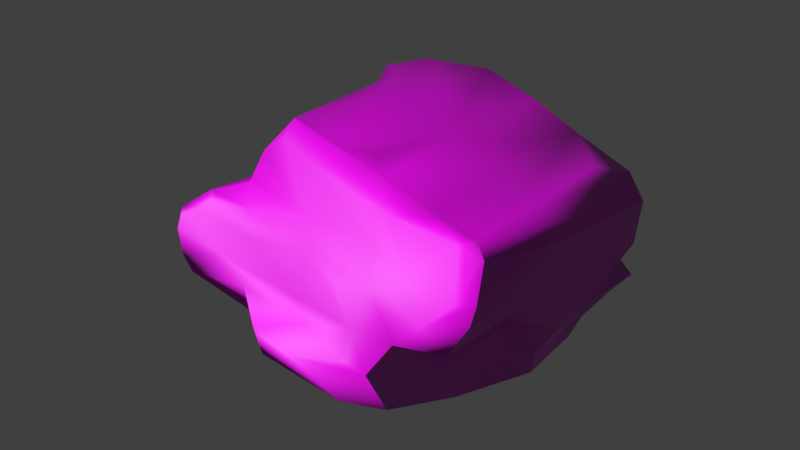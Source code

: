 # Source: Rock_3.blend  (saved by Blender 2.79.4; exported with 4.5.12 LTS)
import bpy
from mathutils import Matrix  # noqa: F401  (used for matrix-valued properties, if any)

bpy.ops.wm.read_factory_settings(use_empty=True)
scene = bpy.context.scene
scene.name = 'Scene'

# ---- collections
col_collection_1 = bpy.data.collections.new('Collection 1'); scene.collection.children.link(col_collection_1)

# ---- images (referenced by path relative to the original .blend; pixels are not part of the script)
import os
ASSET_DIR = os.environ.get("B2B_ASSET_DIR", "")  # directory of the original .blend (textures are referenced by path, not embedded)
HERE = os.path.dirname(os.path.abspath(__file__))  # packed textures are extracted next to this script under _unpacked/

def load_image(name, relpath, width, height, colorspace="sRGB"):
    """Load a texture the original file referenced (path relative to the .blend, or extracted next to this script)."""
    p = next((c for c in (os.path.join(HERE, relpath), os.path.join(ASSET_DIR, relpath)) if relpath and os.path.exists(c)), "")
    if p:
        img = bpy.data.images.load(p, check_existing=True)
        img.name = name
    else:  # same state as the original file: an image datablock whose file is absent (Cycles renders it pink)
        img = bpy.data.images.new(name, width, height)
        img.source = "FILE"
        img.filepath = "//" + (relpath or name)
    img.colorspace_settings.name = colorspace
    return img
img_rock_3_base_color_jpg = load_image('Rock_3_Base_Color.jpg', 'Rock_3_Tex/Rock_3_Base_Color.jpg', 1024, 1024, 'sRGB')
img_rock_3_normal_jpg = load_image('Rock_3_Normal.jpg', 'Rock_3_Tex/Rock_3_Normal.jpg', 1024, 1024, 'Non-Color')

# ---- materials (node trees are filled in below, after node groups)
mat_rock_3 = bpy.data.materials.new('Rock_3')
mat_rock_3.alpha_threshold = 0.0
mat_rock_3.roughness = 0.5

# ---- material node trees
mat_rock_3.use_nodes = True; mat_rock_3.node_tree.nodes.clear()
_N = mat_rock_3.node_tree.nodes; _L = mat_rock_3.node_tree.links
n0 = _N.new('ShaderNodeOutputMaterial'); n0.name = 'Material Output'; n0.location = (384, 317)
n1 = _N.new('ShaderNodeBsdfPrincipled'); n1.name = 'Principled BSDF'; n1.location = (69, 333)
n1.distribution = 'GGX'
n1.subsurface_method = 'BURLEY'
n1.inputs[3].default_value = 1.45
n2 = _N.new('ShaderNodeNormalMap'); n2.name = 'Normal Map'; n2.location = (-118, -100)
n3 = _N.new('ShaderNodeTexCoord'); n3.name = 'Texture Coordinate'; n3.location = (-496, 241)
n4 = _N.new('ShaderNodeTexImage'); n4.name = 'Image Texture'; n4.location = (-203, 443)
n4.width = 140
n4.image = img_rock_3_base_color_jpg
n5 = _N.new('ShaderNodeTexImage'); n5.name = 'Image Texture.001'; n5.location = (-307, 95)
n5.width = 140
n5.image = img_rock_3_normal_jpg
_L.new(n1.outputs[0], n0.inputs[0])
_L.new(n2.outputs[0], n1.inputs[5])
_L.new(n3.outputs[2], n4.inputs[0])
_L.new(n4.outputs[0], n1.inputs[0])
_L.new(n3.outputs[2], n5.inputs[0])
_L.new(n5.outputs[0], n2.inputs[1])
n0.is_active_output = True

# ---- world
world_world = bpy.data.worlds.new('World'); scene.world = world_world
world_world.color = (0.05088, 0.05088, 0.05088)
world_world.use_sun_shadow = False
world_world.sun_shadow_jitter_overblur = 0.0
world_world.cycles.sampling_method = 'MANUAL'

# ---- meshes
me_rock_3 = bpy.data.meshes.new('Rock_3')
me_rock_3.from_pydata([(36.18, 17.67, 15.57), (34.34, 18.95, 13.71), (32.73, 18.4, 25.21), (33.05, 9.62, 25.14), (32.07, 6.302, 24.98), (35.1, 7.315, 12.45), (22.38, 10.57, 25.22), (16.43, 11.69, 24.11), (15.5, 6.128, 24.57), (30.86, 17.23, 25.95), (25.15, 18.19, 23.02), (26.02, 4.725, 26.96), (27.21, -0.9092, 22.99), (19.19, -2.12, 23.9), (10.15, 4.422, 25.0), (12.05, -2.287, 24.15), (19.11, 16.51, 24.05), (34.17, 16.26, 25.54), (2.024, 4.375, 21.28), (15.74, 19.74, 21.53), (13.71, -9.656, 23.09), (9.317, -8.895, 23.07), (-0.6971, -12.72, 23.16), (7.078, -18.01, 21.32), (0.8399, 16.11, 18.56), (37.14, 15.63, 16.62), (-3.439, -11.06, 17.28), (-9.67, -17.54, 20.37), (-3.167, 6.926, 17.17), (19.7, -7.884, 14.28), (12.43, -19.34, 17.2), (22.88, 18.73, 6.842), (-5.15, -7.316, 17.1), (29.49, 1.03, 13.38), (-12.26, -14.13, 19.55), (30.61, 18.94, 12.74), (23.16, -0.0368, 12.76), (-3.666, -19.65, 14.07), (3.161, 19.48, 17.29), (-15.06, 3.536, 16.11), (-16.45, -1.817, 15.38), (11.26, 19.93, 17.4), (-13.71, -18.81, 10.67), (-20.53, -12.89, 13.58), (14.83, 20.23, 5.638), (-8.27, 16.52, 14.65), (37.46, 10.85, 6.794), (-25.93, -8.873, 13.37), (-20.24, -17.77, 12.64), (-9.039, 18.33, 11.75), (-16.24, 11.23, 11.36), (-20.92, 4.429, 10.43), (32.91, 18.77, 0.1365), (-26.18, 1.106, 13.97), (1.394, -21.08, 6.727), (-30.4, -2.052, 13.49), (-36.59, -4.42, 11.69), (-35.8, -5.16, 12.78), (19.0, 19.2, 4.329), (-37.62, -8.598, 12.3), (17.67, -19.8, 7.983), (-35.62, -16.4, 11.66), (12.97, -21.16, 6.634), (-27.63, 1.748, 12.74), (-37.42, -13.75, 11.83), (24.95, -6.451, 5.747), (-4.675, -19.27, 6.641), (22.91, -11.13, 5.563), (-34.72, -17.0, 7.121), (35.02, 0.555, 3.588), (39.37, 15.27, -1.518), (36.15, 17.81, -3.314), (31.09, -4.973, 3.341), (-2.161, 20.4, 0.9381), (-23.06, 3.671, 6.01), (-38.41, -10.36, -1.568), (-38.17, -8.596, 10.91), (-30.86, -2.344, 3.583), (-15.67, -19.55, 2.523), (-23.59, -18.13, 1.377), (26.52, -11.91, 0.9852), (-16.31, 10.11, -2.006), (-8.243, 19.01, 1.211), (37.7, 7.83, -3.464), (4.484, 21.05, -5.459), (-33.57, -2.301, 3.308), (24.97, -16.75, -0.602), (-35.0, -4.736, 1.625), (34.57, 3.807, -5.673), (-18.14, 5.891, -7.507), (-1.931, -20.2, -0.7171), (4.729, -21.72, -0.822), (-32.5, -5.625, -8.104), (17.78, -20.81, -1.057), (9.463, 19.73, -3.663), (-25.01, -1.159, -9.186), (30.54, -4.189, -3.878), (-37.35, -15.26, 5.801), (24.9, 18.39, -8.874), (-29.47, -19.04, -5.75), (20.78, -19.23, -8.783), (-1.24, -20.87, -6.279), (-13.63, -20.44, -5.943), (15.67, 20.13, -12.1), (35.47, 0.195, -8.33), (-37.19, -16.46, -6.857), (-7.582, 19.59, -8.062), (20.37, 14.08, -11.52), (31.25, -5.057, -10.24), (27.13, -10.97, -10.38), (8.328, -20.99, -8.432), (24.41, -16.23, -11.9), (26.13, 9.678, -9.417), (-13.87, 12.01, -8.291), (22.78, -0.6098, -12.63), (21.57, 3.779, -12.26), (-34.47, -17.28, -16.77), (-3.596, -20.52, -13.01), (-11.83, 19.39, -11.73), (3.717, 20.72, -17.32), (-20.79, 6.947, -12.07), (-27.1, 1.779, -12.82), (-36.94, -13.25, -18.42), (-22.21, -18.87, -15.58), (12.39, 17.77, -14.93), (17.27, -6.861, -13.79), (12.07, -18.28, -15.72), (-17.34, 13.58, -15.59), (-24.67, 6.227, -14.74), (-7.393, 20.13, -16.52), (3.406, 12.7, -18.44), (-33.17, -6.54, -16.36), (-29.2, -4.495, -24.28), (11.37, 1.936, -16.22), (-18.31, 6.24, -21.21), (0.9711, -8.671, -19.35), (-5.716, -18.02, -19.87), (3.741, 1.174, -18.56), (-31.6, -8.101, -27.15), (1.2, 4.499, -20.29), (-9.372, 14.28, -21.69), (-23.99, 2.904, -22.38), (-2.757, 18.59, -19.58), (-7.495, -15.03, -23.05), (-9.608, -5.44, -23.13), (-32.22, -15.89, -24.18), (-10.93, 7.974, -23.68), (-8.31, -0.8543, -22.17), (-14.06, 10.86, -22.32), (-18.38, -16.06, -25.03), (-15.05, 3.582, -23.74), (-21.97, -5.958, -25.04), (-27.04, -11.68, -27.09), (-23.42, 1.322, -24.72), (-27.03, -4.36, -25.87), (30.81, 9.484, 26.37)], [], [(0, 1, 2), (3, 4, 5), (6, 7, 8), (9, 2, 10), (11, 12, 4), (11, 8, 13), (8, 14, 15), (13, 8, 15), (11, 13, 12), (10, 16, 9), (0, 2, 17), (18, 15, 14), (16, 10, 19), (15, 20, 13), (20, 15, 21), (8, 18, 14), (20, 21, 22), (20, 22, 23), (19, 24, 16), (25, 3, 5), (21, 15, 26), (26, 22, 21), (22, 27, 23), (8, 7, 28), (8, 28, 18), (13, 20, 29), (23, 30, 20), (16, 24, 7), (31, 19, 10), (18, 32, 15), (13, 33, 12), (26, 15, 32), (22, 34, 27), (2, 35, 10), (13, 29, 36), (7, 24, 28), (20, 30, 29), (23, 27, 37), (24, 19, 38), (18, 28, 39), (12, 33, 4), (35, 31, 10), (18, 39, 40), (18, 40, 32), (19, 41, 38), (26, 34, 22), (4, 33, 5), (27, 42, 37), (17, 2, 9), (23, 37, 30), (36, 33, 13), (34, 26, 43), (34, 43, 27), (31, 44, 19), (24, 45, 28), (5, 46, 25), (32, 40, 47), (32, 47, 26), (27, 43, 48), (24, 38, 49), (45, 49, 50), (47, 43, 26), (51, 39, 28), (27, 48, 42), (44, 41, 19), (2, 52, 35), (40, 39, 53), (54, 30, 37), (1, 52, 2), (28, 50, 51), (40, 53, 55), (55, 56, 57), (31, 58, 44), (59, 47, 57), (29, 30, 60), (43, 61, 48), (54, 62, 30), (51, 63, 39), (59, 64, 47), (47, 61, 43), (36, 29, 65), (66, 37, 42), (29, 67, 65), (62, 60, 30), (68, 48, 61), (33, 69, 5), (70, 25, 46), (71, 0, 70), (33, 36, 72), (66, 54, 37), (38, 73, 49), (44, 38, 41), (50, 74, 51), (56, 75, 76), (74, 63, 51), (56, 63, 77), (36, 65, 72), (64, 76, 75), (42, 78, 66), (77, 63, 74), (29, 60, 67), (79, 42, 48), (68, 79, 48), (69, 33, 72), (65, 80, 72), (79, 78, 42), (49, 81, 50), (73, 82, 49), (81, 49, 82), (69, 83, 5), (38, 84, 73), (77, 85, 56), (71, 1, 0), (60, 86, 67), (87, 75, 56), (88, 83, 69), (67, 80, 65), (89, 50, 81), (74, 50, 89), (44, 84, 38), (46, 5, 83), (45, 50, 28), (90, 54, 66), (54, 91, 62), (90, 66, 78), (87, 85, 92), (80, 67, 86), (60, 93, 86), (93, 60, 62), (94, 84, 44), (89, 95, 74), (72, 96, 69), (54, 90, 91), (93, 62, 91), (97, 68, 61), (98, 35, 52), (45, 24, 49), (96, 72, 80), (98, 31, 35), (70, 46, 83), (79, 99, 78), (86, 93, 100), (95, 77, 74), (101, 91, 90), (78, 102, 90), (103, 94, 44), (58, 103, 44), (90, 102, 101), (88, 69, 104), (68, 105, 79), (82, 106, 81), (77, 92, 85), (107, 98, 71), (99, 102, 78), (69, 96, 108), (97, 75, 105), (79, 105, 99), (96, 80, 109), (91, 110, 93), (82, 73, 106), (109, 80, 86), (100, 111, 86), (100, 93, 110), (31, 98, 58), (70, 83, 112), (92, 77, 95), (84, 106, 73), (107, 71, 70), (113, 81, 106), (112, 107, 70), (110, 91, 101), (103, 58, 98), (81, 113, 89), (83, 88, 112), (104, 69, 108), (109, 86, 111), (96, 109, 108), (104, 114, 88), (112, 88, 115), (116, 99, 105), (117, 110, 101), (115, 88, 114), (118, 113, 106), (119, 84, 94), (95, 89, 120), (89, 113, 120), (95, 121, 92), (122, 105, 75), (101, 102, 123), (95, 120, 121), (114, 104, 108), (99, 123, 102), (119, 94, 103), (117, 101, 123), (124, 98, 107), (108, 109, 125), (117, 100, 110), (125, 114, 108), (125, 109, 111), (126, 111, 100), (113, 127, 120), (120, 128, 121), (98, 124, 103), (84, 129, 106), (129, 118, 106), (113, 118, 127), (130, 107, 112), (126, 125, 111), (130, 112, 115), (131, 92, 132), (117, 126, 100), (119, 129, 84), (114, 133, 115), (133, 114, 125), (103, 124, 119), (99, 116, 123), (130, 124, 107), (133, 130, 115), (118, 129, 127), (127, 134, 120), (135, 125, 126), (123, 136, 117), (134, 128, 120), (133, 125, 137), (138, 75, 131), (122, 116, 105), (136, 126, 117), (130, 133, 139), (124, 130, 119), (140, 127, 129), (132, 92, 121), (75, 138, 122), (128, 141, 121), (137, 139, 133), (129, 119, 142), (143, 126, 136), (137, 125, 135), (143, 135, 126), (134, 141, 128), (144, 137, 135), (140, 142, 130), (122, 145, 116), (116, 145, 123), (121, 141, 132), (146, 130, 139), (144, 147, 137), (140, 130, 146), (127, 140, 148), (147, 139, 137), (149, 136, 123), (143, 144, 135), (122, 138, 145), (146, 134, 148), (150, 146, 139), (145, 149, 123), (134, 146, 150), (150, 139, 147), (149, 143, 136), (150, 147, 151), (151, 147, 144), (151, 144, 143), (150, 141, 134), (151, 143, 152), (150, 151, 153), (152, 143, 149), (152, 149, 145), (153, 151, 154), (145, 138, 152), (154, 151, 138), (151, 152, 138), (6, 8, 11), (16, 7, 6), (11, 4, 3), (155, 6, 11), (16, 6, 9), (17, 25, 0), (155, 9, 6), (3, 25, 17), (70, 0, 25), (155, 3, 17), (148, 134, 127), (148, 140, 146), (142, 140, 129), (142, 119, 130), (153, 141, 150), (132, 141, 153), (138, 132, 154), (71, 52, 1), (71, 98, 52), (131, 75, 92), (131, 132, 138), (87, 92, 75), (87, 56, 85), (64, 61, 47), (75, 97, 64), (97, 105, 68), (97, 61, 64), (59, 76, 64), (56, 76, 59), (47, 40, 55), (63, 56, 55), (39, 63, 53), (155, 11, 3), (9, 155, 17), (154, 132, 153), (57, 56, 59), (57, 47, 55), (53, 63, 55)])
me_rock_3.polygons.foreach_set('use_smooth', [True] * 308)
_uv = me_rock_3.uv_layers.new(name='UVMap')
_uv.uv.foreach_set('vector', [0.0922, 0.4175, 0.1025, 0.4343, 0.0219, 0.4263, 0.0237, 0.3605, 0.025, 0.3372, 0.1141, 0.3422, 0.9271, 0.575, 0.9308, 0.6171, 0.8908, 0.6197, 0.9772, 0.5191, 0.9877, 0.507, 0.9887, 0.5627, 0.8892, 0.545, 0.8442, 0.5293, 0.9021, 0.5016, 0.8892, 0.545, 0.8908, 0.6197, 0.8347, 0.5875, 0.8908, 0.6197, 0.8737, 0.654, 0.8288, 0.6368, 0.8347, 0.5875, 0.8908, 0.6197, 0.8288, 0.6368, 0.8892, 0.545, 0.8347, 0.5875, 0.8442, 0.5293, 0.9887, 0.5627, 0.9666, 0.6012, 0.9772, 0.5191, 0.0922, 0.4175, 0.0219, 0.4263, 0.0217, 0.408, 0.8708, 0.7149, 0.8288, 0.6368, 0.8737, 0.654, 0.9666, 0.6012, 0.9887, 0.5627, 0.99, 0.6297, 0.8288, 0.6368, 0.7775, 0.6205, 0.8347, 0.5875, 0.7775, 0.6205, 0.8288, 0.6368, 0.7802, 0.6516, 0.8908, 0.6197, 0.8708, 0.7149, 0.8737, 0.654, 0.7775, 0.6205, 0.7802, 0.6516, 0.7393, 0.7143, 0.7775, 0.6205, 0.7393, 0.7143, 0.7102, 0.6566, 0.99, 0.6297, 0.9561, 0.7327, 0.9666, 0.6012, 0.0865, 0.4018, 0.0237, 0.3605, 0.1141, 0.3422, 0.7802, 0.6516, 0.8288, 0.6368, 0.7648, 0.7503, 0.7648, 0.7503, 0.7393, 0.7143, 0.7802, 0.6516, 0.7393, 0.7143, 0.6998, 0.7768, 0.7102, 0.6566, 0.8908, 0.6197, 0.9308, 0.6171, 0.8909, 0.7602, 0.8908, 0.6197, 0.8909, 0.7602, 0.8708, 0.7149, 0.01, 0.2243, 0.0107, 0.1584, 0.0798, 0.1862, 0.7102, 0.6566, 0.698, 0.6112, 0.7775, 0.6205, 0.9666, 0.6012, 0.9561, 0.7327, 0.9308, 0.6171, 0.1344, 0.5173, 0.025, 0.5479, 0.027, 0.4808, 0.8708, 0.7149, 0.7879, 0.7648, 0.8288, 0.6368, 0.01, 0.2243, 0.0991, 0.2848, 0.0291, 0.2775, 0.7648, 0.7503, 0.8288, 0.6368, 0.7879, 0.7648, 0.7393, 0.7143, 0.7208, 0.7983, 0.6998, 0.7768, 0.0219, 0.4263, 0.1043, 0.4569, 0.027, 0.4808, 0.01, 0.2243, 0.0798, 0.1862, 0.0872, 0.2437, 0.9308, 0.6171, 0.9561, 0.7327, 0.8909, 0.7602, 0.0107, 0.1584, 0.0583, 0.0937, 0.0798, 0.1862, 0.6417, 0.7354, 0.5278, 0.7679, 0.5541, 0.7119, 0.9561, 0.7327, 0.99, 0.6297, 0.9838, 0.7218, 0.8708, 0.7149, 0.8909, 0.7602, 0.8542, 0.8388, 0.0291, 0.2775, 0.0991, 0.2848, 0.025, 0.3372, 0.1043, 0.4569, 0.1344, 0.5173, 0.027, 0.4808, 0.8708, 0.7149, 0.8542, 0.8388, 0.8159, 0.846, 0.8708, 0.7149, 0.8159, 0.846, 0.7879, 0.7648, 0.025, 0.5479, 0.0471, 0.5842, 0.0368, 0.6398, 0.7648, 0.7503, 0.7208, 0.7983, 0.7393, 0.7143, 0.025, 0.3372, 0.0991, 0.2848, 0.1141, 0.3422, 0.5278, 0.7679, 0.4789, 0.7128, 0.5541, 0.7119, 0.9736, 0.4952, 0.9877, 0.507, 0.9772, 0.5191, 0.6417, 0.7354, 0.5541, 0.7119, 0.6685, 0.6946, 0.0872, 0.2437, 0.0991, 0.2848, 0.01, 0.2243, 0.7208, 0.7983, 0.7648, 0.7503, 0.7305, 0.8686, 0.7208, 0.7983, 0.7305, 0.8686, 0.6998, 0.7768, 0.1344, 0.5173, 0.1318, 0.5745, 0.025, 0.5479, 0.9561, 0.7327, 0.9566, 0.8007, 0.8909, 0.7602, 0.1141, 0.3422, 0.1549, 0.3713, 0.0865, 0.4018, 0.7879, 0.7648, 0.8159, 0.846, 0.7586, 0.9079, 0.7879, 0.7648, 0.7586, 0.9079, 0.7648, 0.7503, 0.6998, 0.7768, 0.7305, 0.8686, 0.6959, 0.8672, 0.9561, 0.7327, 0.9838, 0.7218, 0.976, 0.8152, 0.9566, 0.8007, 0.976, 0.8152, 0.9221, 0.8608, 0.7586, 0.9079, 0.7305, 0.8686, 0.7648, 0.7503, 0.874, 0.8924, 0.8542, 0.8388, 0.8909, 0.7602, 0.5278, 0.7679, 0.4395, 0.7403, 0.4789, 0.7128, 0.1318, 0.5745, 0.0471, 0.5842, 0.025, 0.5479, 0.0219, 0.4263, 0.1933, 0.4578, 0.1043, 0.4569, 0.8159, 0.846, 0.8542, 0.8388, 0.8293, 0.9152, 0.5714, 0.6522, 0.6685, 0.6946, 0.5541, 0.7119, 0.1025, 0.4343, 0.1933, 0.4578, 0.0219, 0.4263, 0.8909, 0.7602, 0.9221, 0.8608, 0.874, 0.8924, 0.8159, 0.846, 0.8293, 0.9152, 0.8048, 0.9423, 0.8048, 0.9423, 0.7861, 0.9863, 0.7799, 0.9777, 0.1344, 0.5173, 0.1466, 0.5469, 0.1318, 0.5745, 0.7559, 0.99, 0.7586, 0.9079, 0.7799, 0.9777, 0.0798, 0.1862, 0.0583, 0.0937, 0.132, 0.1087, 0.7305, 0.8686, 0.7025, 0.9733, 0.6959, 0.8672, 0.5714, 0.6522, 0.6473, 0.6234, 0.6685, 0.6946, 0.874, 0.8924, 0.8347, 0.9279, 0.8542, 0.8388, 0.7559, 0.99, 0.7202, 0.9866, 0.7586, 0.9079, 0.7586, 0.9079, 0.7025, 0.9733, 0.7305, 0.8686, 0.0872, 0.2437, 0.0798, 0.1862, 0.1453, 0.2145, 0.5294, 0.6664, 0.5541, 0.7119, 0.4789, 0.7128, 0.0798, 0.1862, 0.1487, 0.1796, 0.1453, 0.2145, 0.6473, 0.6234, 0.6827, 0.62, 0.6685, 0.6946, 0.3309, 0.7354, 0.4395, 0.7403, 0.3351, 0.7676, 0.0991, 0.2848, 0.1769, 0.2975, 0.1141, 0.3422, 0.2129, 0.4069, 0.0865, 0.4018, 0.1549, 0.3713, 0.2209, 0.4386, 0.0922, 0.4175, 0.2129, 0.4069, 0.0991, 0.2848, 0.0872, 0.2437, 0.1761, 0.2498, 0.5294, 0.6664, 0.5714, 0.6522, 0.5541, 0.7119, 0.0368, 0.6398, 0.1409, 0.6978, 0.0578, 0.7338, 0.1318, 0.5745, 0.0368, 0.6398, 0.0471, 0.5842, 0.0476, 0.8059, 0.0694, 0.8841, 0.0415, 0.8637, 0.572, 0.9005, 0.4817, 0.8532, 0.5671, 0.8692, 0.0694, 0.8841, 0.0178, 0.9103, 0.0415, 0.8637, 0.01, 0.9849, 0.0178, 0.9103, 0.0744, 0.9564, 0.0872, 0.2437, 0.1453, 0.2145, 0.1761, 0.2498, 0.5765, 0.8334, 0.5671, 0.8692, 0.4817, 0.8532, 0.4789, 0.7128, 0.4472, 0.6635, 0.5294, 0.6664, 0.0744, 0.9564, 0.0178, 0.9103, 0.0694, 0.8841, 0.0798, 0.1862, 0.132, 0.1087, 0.1487, 0.1796, 0.3917, 0.6735, 0.4789, 0.7128, 0.4395, 0.7403, 0.3309, 0.7354, 0.3917, 0.6735, 0.4395, 0.7403, 0.1769, 0.2975, 0.0991, 0.2848, 0.1761, 0.2498, 0.1453, 0.2145, 0.1893, 0.1893, 0.1761, 0.2498, 0.3917, 0.6735, 0.4472, 0.6635, 0.4789, 0.7128, 0.0578, 0.7338, 0.1367, 0.8278, 0.0476, 0.8059, 0.1409, 0.6978, 0.1306, 0.7405, 0.0578, 0.7338, 0.1367, 0.8278, 0.0578, 0.7338, 0.1306, 0.7405, 0.1769, 0.2975, 0.2256, 0.3526, 0.1141, 0.3422, 0.0368, 0.6398, 0.1935, 0.6591, 0.1409, 0.6978, 0.0744, 0.9564, 0.0725, 0.9752, 0.01, 0.9849, 0.2209, 0.4386, 0.1025, 0.4343, 0.0922, 0.4175, 0.132, 0.1087, 0.2012, 0.1534, 0.1487, 0.1796, 0.5002, 0.9002, 0.4817, 0.8532, 0.572, 0.9005, 0.242, 0.3182, 0.2256, 0.3526, 0.1769, 0.2975, 0.1487, 0.1796, 0.1893, 0.1893, 0.1453, 0.2145, 0.1709, 0.8658, 0.0476, 0.8059, 0.1367, 0.8278, 0.0694, 0.8841, 0.0476, 0.8059, 0.1709, 0.8658, 0.1318, 0.5745, 0.1935, 0.6591, 0.0368, 0.6398, 0.1549, 0.3713, 0.1141, 0.3422, 0.2256, 0.3526, 0.9566, 0.8007, 0.9221, 0.8608, 0.8909, 0.7602, 0.5309, 0.6122, 0.5714, 0.6522, 0.5294, 0.6664, 0.5714, 0.6522, 0.5754, 0.5955, 0.6473, 0.6234, 0.5309, 0.6122, 0.5294, 0.6664, 0.4472, 0.6635, 0.5002, 0.9002, 0.5103, 0.9207, 0.4287, 0.8983, 0.1893, 0.1893, 0.1487, 0.1796, 0.2012, 0.1534, 0.6827, 0.62, 0.6598, 0.5615, 0.7137, 0.5412, 0.6598, 0.5615, 0.6827, 0.62, 0.6473, 0.6234, 0.189, 0.6217, 0.1935, 0.6591, 0.1318, 0.5745, 0.1709, 0.8658, 0.1682, 0.9322, 0.0694, 0.8841, 0.1761, 0.2498, 0.2257, 0.2489, 0.1769, 0.2975, 0.5714, 0.6522, 0.5309, 0.6122, 0.5754, 0.5955, 0.6598, 0.5615, 0.6473, 0.6234, 0.5754, 0.5955, 0.5346, 0.821, 0.5456, 0.7999, 0.5766, 0.8106, 0.2444, 0.5234, 0.1043, 0.4569, 0.1933, 0.4578, 0.9566, 0.8007, 0.9561, 0.7327, 0.976, 0.8152, 0.2257, 0.2489, 0.1761, 0.2498, 0.1893, 0.1893, 0.2444, 0.5234, 0.1344, 0.5173, 0.1043, 0.4569, 0.2129, 0.4069, 0.1549, 0.3713, 0.2256, 0.3526, 0.3917, 0.6735, 0.3377, 0.6369, 0.4472, 0.6635, 0.7137, 0.5412, 0.6598, 0.5615, 0.6606, 0.5033, 0.1682, 0.9322, 0.0744, 0.9564, 0.0694, 0.8841, 0.5231, 0.5744, 0.5754, 0.5955, 0.5309, 0.6122, 0.4472, 0.6635, 0.442, 0.6029, 0.5309, 0.6122, 0.2545, 0.5912, 0.189, 0.6217, 0.1318, 0.5745, 0.1466, 0.5469, 0.2545, 0.5912, 0.1318, 0.5745, 0.5309, 0.6122, 0.442, 0.6029, 0.5231, 0.5744, 0.242, 0.3182, 0.1769, 0.2975, 0.2597, 0.2923, 0.3309, 0.7354, 0.2824, 0.6472, 0.3917, 0.6735, 0.1306, 0.7405, 0.1941, 0.7466, 0.1367, 0.8278, 0.0744, 0.9564, 0.1536, 0.99, 0.0725, 0.9752, 0.6341, 0.2532, 0.667, 0.2192, 0.7544, 0.2146, 0.3377, 0.6369, 0.442, 0.6029, 0.4472, 0.6635, 0.1769, 0.2975, 0.2257, 0.2489, 0.2703, 0.2454, 0.5346, 0.821, 0.4817, 0.8532, 0.4461, 0.8088, 0.3917, 0.6735, 0.2824, 0.6472, 0.3377, 0.6369, 0.2257, 0.2489, 0.1893, 0.1893, 0.2688, 0.1957, 0.5754, 0.5955, 0.5804, 0.5375, 0.6598, 0.5615, 0.1306, 0.7405, 0.1409, 0.6978, 0.1941, 0.7466, 0.2688, 0.1957, 0.1893, 0.1893, 0.2012, 0.1534, 0.6606, 0.5033, 0.677, 0.4676, 0.7137, 0.5412, 0.6606, 0.5033, 0.6598, 0.5615, 0.5804, 0.5375, 0.1344, 0.5173, 0.2444, 0.5234, 0.1466, 0.5469, 0.7816, 0.2297, 0.7707, 0.2834, 0.6794, 0.2801, 0.1536, 0.99, 0.0744, 0.9564, 0.1682, 0.9322, 0.1935, 0.6591, 0.1941, 0.7466, 0.1409, 0.6978, 0.6341, 0.2532, 0.7544, 0.2146, 0.7816, 0.2297, 0.1825, 0.8168, 0.1367, 0.8278, 0.1941, 0.7466, 0.6794, 0.2801, 0.6341, 0.2532, 0.7816, 0.2297, 0.5804, 0.5375, 0.5754, 0.5955, 0.5231, 0.5744, 0.2545, 0.5912, 0.1466, 0.5469, 0.2444, 0.5234, 0.1367, 0.8278, 0.1825, 0.8168, 0.1709, 0.8658, 0.7707, 0.2834, 0.7477, 0.3145, 0.6794, 0.2801, 0.2597, 0.2923, 0.1769, 0.2975, 0.2703, 0.2454, 0.2688, 0.1957, 0.2012, 0.1534, 0.2798, 0.1551, 0.2257, 0.2489, 0.2688, 0.1957, 0.2703, 0.2454, 0.7498, 0.3462, 0.657, 0.3556, 0.7477, 0.3145, 0.6794, 0.2801, 0.7477, 0.3145, 0.647, 0.3253, 0.2792, 0.5724, 0.3377, 0.6369, 0.2824, 0.6472, 0.4921, 0.5372, 0.5804, 0.5375, 0.5231, 0.5744, 0.647, 0.3253, 0.7477, 0.3145, 0.657, 0.3556, 0.2184, 0.7747, 0.1825, 0.8168, 0.1941, 0.7466, 0.2754, 0.6784, 0.1935, 0.6591, 0.189, 0.6217, 0.1682, 0.9322, 0.1709, 0.8658, 0.2085, 0.879, 0.1709, 0.8658, 0.1825, 0.8168, 0.2085, 0.879, 0.1682, 0.9322, 0.2026, 0.9364, 0.1536, 0.99, 0.3663, 0.8333, 0.4461, 0.8088, 0.4817, 0.8532, 0.5231, 0.5744, 0.442, 0.6029, 0.3631, 0.5577, 0.1682, 0.9322, 0.2085, 0.879, 0.2026, 0.9364, 0.657, 0.3556, 0.7498, 0.3462, 0.7201, 0.3848, 0.3377, 0.6369, 0.3631, 0.5577, 0.442, 0.6029, 0.2754, 0.6784, 0.189, 0.6217, 0.2545, 0.5912, 0.4921, 0.5372, 0.5231, 0.5744, 0.3631, 0.5577, 0.5714, 0.2335, 0.667, 0.2192, 0.6341, 0.2532, 0.7201, 0.3848, 0.6954, 0.429, 0.6219, 0.4018, 0.4921, 0.5372, 0.6606, 0.5033, 0.5804, 0.5375, 0.6219, 0.4018, 0.657, 0.3556, 0.7201, 0.3848, 0.6219, 0.4018, 0.6954, 0.429, 0.677, 0.4676, 0.5881, 0.4814, 0.677, 0.4676, 0.6606, 0.5033, 0.1825, 0.8168, 0.2369, 0.8302, 0.2085, 0.879, 0.2085, 0.879, 0.2259, 0.9081, 0.2026, 0.9364, 0.667, 0.2192, 0.5714, 0.2335, 0.5982, 0.2122, 0.1935, 0.6591, 0.2536, 0.7505, 0.1941, 0.7466, 0.2536, 0.7505, 0.2184, 0.7747, 0.1941, 0.7466, 0.1825, 0.8168, 0.2184, 0.7747, 0.2369, 0.8302, 0.5078, 0.2743, 0.6341, 0.2532, 0.6794, 0.2801, 0.5881, 0.4814, 0.6219, 0.4018, 0.677, 0.4676, 0.5078, 0.2743, 0.6794, 0.2801, 0.647, 0.3253, 0.3725, 0.8808, 0.4287, 0.8983, 0.3122, 0.9005, 0.4921, 0.5372, 0.5881, 0.4814, 0.6606, 0.5033, 0.2754, 0.6784, 0.2536, 0.7505, 0.1935, 0.6591, 0.657, 0.3556, 0.572, 0.3439, 0.647, 0.3253, 0.572, 0.3439, 0.657, 0.3556, 0.6219, 0.4018, 0.5982, 0.2122, 0.5714, 0.2335, 0.5073, 0.2181, 0.3377, 0.6369, 0.2792, 0.5724, 0.3631, 0.5577, 0.5078, 0.2743, 0.5714, 0.2335, 0.6341, 0.2532, 0.572, 0.3439, 0.5078, 0.2743, 0.647, 0.3253, 0.2184, 0.7747, 0.2536, 0.7505, 0.2369, 0.8302, 0.2369, 0.8302, 0.2777, 0.874, 0.2085, 0.879, 0.5028, 0.4217, 0.6219, 0.4018, 0.5881, 0.4814, 0.3631, 0.5577, 0.4637, 0.4951, 0.4921, 0.5372, 0.2777, 0.874, 0.2259, 0.9081, 0.2085, 0.879, 0.572, 0.3439, 0.6219, 0.4018, 0.5167, 0.3532, 0.2959, 0.8675, 0.4817, 0.8532, 0.3725, 0.8808, 0.3663, 0.8333, 0.3726, 0.7991, 0.4461, 0.8088, 0.4637, 0.4951, 0.5881, 0.4814, 0.4921, 0.5372, 0.5078, 0.2743, 0.572, 0.3439, 0.4936, 0.3323, 0.5714, 0.2335, 0.5078, 0.2743, 0.5073, 0.2181, 0.2944, 0.788, 0.2369, 0.8302, 0.2536, 0.7505, 0.3122, 0.9005, 0.4287, 0.8983, 0.3862, 0.9563, 0.4817, 0.8532, 0.2959, 0.8675, 0.3663, 0.8333, 0.3688, 0.99, 0.316, 0.965, 0.3862, 0.9563, 0.5167, 0.3532, 0.4936, 0.3323, 0.572, 0.3439, 0.2536, 0.7505, 0.2754, 0.6784, 0.2861, 0.7286, 0.4438, 0.4707, 0.5881, 0.4814, 0.4637, 0.4951, 0.5167, 0.3532, 0.6219, 0.4018, 0.5028, 0.4217, 0.4438, 0.4707, 0.5028, 0.4217, 0.5881, 0.4814, 0.2777, 0.874, 0.2837, 0.9189, 0.2259, 0.9081, 0.4222, 0.4075, 0.5167, 0.3532, 0.5028, 0.4217, 0.4147, 0.271, 0.4609, 0.2372, 0.5078, 0.2743, 0.3663, 0.8333, 0.3166, 0.8109, 0.3726, 0.7991, 0.2792, 0.5724, 0.2782, 0.5127, 0.3631, 0.5577, 0.3862, 0.9563, 0.316, 0.965, 0.3122, 0.9005, 0.4046, 0.3172, 0.5078, 0.2743, 0.4936, 0.3323, 0.4222, 0.4075, 0.4292, 0.3749, 0.5167, 0.3532, 0.4147, 0.271, 0.5078, 0.2743, 0.4046, 0.3172, 0.2369, 0.8302, 0.2944, 0.788, 0.2918, 0.8301, 0.4292, 0.3749, 0.4936, 0.3323, 0.5167, 0.3532, 0.3698, 0.4861, 0.4637, 0.4951, 0.3631, 0.5577, 0.4438, 0.4707, 0.4222, 0.4075, 0.5028, 0.4217, 0.3663, 0.8333, 0.2959, 0.8675, 0.3166, 0.8109, 0.4046, 0.3172, 0.3505, 0.3284, 0.3818, 0.2963, 0.3775, 0.3496, 0.4046, 0.3172, 0.4936, 0.3323, 0.2782, 0.5127, 0.3698, 0.4861, 0.3631, 0.5577, 0.3505, 0.3284, 0.4046, 0.3172, 0.3775, 0.3496, 0.3775, 0.3496, 0.4936, 0.3323, 0.4292, 0.3749, 0.3698, 0.4861, 0.4438, 0.4707, 0.4637, 0.4951, 0.3775, 0.3496, 0.4292, 0.3749, 0.3361, 0.4232, 0.3361, 0.4232, 0.4292, 0.3749, 0.4222, 0.4075, 0.3361, 0.4232, 0.4222, 0.4075, 0.4438, 0.4707, 0.3775, 0.3496, 0.3141, 0.3576, 0.3505, 0.3284, 0.3361, 0.4232, 0.4438, 0.4707, 0.305, 0.4692, 0.3775, 0.3496, 0.3361, 0.4232, 0.3223, 0.3755, 0.305, 0.4692, 0.4438, 0.4707, 0.3698, 0.4861, 0.305, 0.4692, 0.3698, 0.4861, 0.2782, 0.5127, 0.3223, 0.3755, 0.3361, 0.4232, 0.2988, 0.4177, 0.2782, 0.5127, 0.271, 0.4504, 0.305, 0.4692, 0.2988, 0.4177, 0.3361, 0.4232, 0.271, 0.4504, 0.3361, 0.4232, 0.305, 0.4692, 0.271, 0.4504, 0.9271, 0.575, 0.8908, 0.6197, 0.8892, 0.545, 0.9666, 0.6012, 0.9308, 0.6171, 0.9271, 0.575, 0.8892, 0.545, 0.9021, 0.5016, 0.9262, 0.497, 0.9243, 0.5148, 0.9271, 0.575, 0.8892, 0.545, 0.9666, 0.6012, 0.9271, 0.575, 0.9772, 0.5191, 0.0217, 0.408, 0.0865, 0.4018, 0.0922, 0.4175, 0.9243, 0.5148, 0.9772, 0.5191, 0.9271, 0.575, 0.0237, 0.3605, 0.0865, 0.4018, 0.0217, 0.408, 0.2129, 0.4069, 0.0922, 0.4175, 0.0865, 0.4018, 0.9243, 0.5148, 0.9262, 0.497, 0.9736, 0.4952, 0.2918, 0.8301, 0.2777, 0.874, 0.2369, 0.8302, 0.3818, 0.2963, 0.4147, 0.271, 0.4046, 0.3172, 0.2861, 0.7286, 0.2944, 0.788, 0.2536, 0.7505, 0.4609, 0.2372, 0.5073, 0.2181, 0.5078, 0.2743, 0.3223, 0.3755, 0.3141, 0.3576, 0.3775, 0.3496, 0.2804, 0.4144, 0.3141, 0.3576, 0.3223, 0.3755, 0.271, 0.4504, 0.2804, 0.4144, 0.2988, 0.4177, 0.2209, 0.4386, 0.1933, 0.4578, 0.1025, 0.4343, 0.2209, 0.4386, 0.2444, 0.5234, 0.1933, 0.4578, 0.3725, 0.8808, 0.4817, 0.8532, 0.4287, 0.8983, 0.3725, 0.8808, 0.3122, 0.9005, 0.2959, 0.8675, 0.5002, 0.9002, 0.4287, 0.8983, 0.4817, 0.8532, 0.5002, 0.9002, 0.572, 0.9005, 0.5103, 0.9207, 0.7202, 0.9866, 0.7025, 0.9733, 0.7586, 0.9079, 0.4817, 0.8532, 0.5346, 0.821, 0.5765, 0.8334, 0.5346, 0.821, 0.4461, 0.8088, 0.5456, 0.7999, 0.5346, 0.821, 0.5766, 0.8106, 0.5765, 0.8334, 0.5774, 0.8701, 0.5671, 0.8692, 0.5765, 0.8334, 0.572, 0.9005, 0.5671, 0.8692, 0.5774, 0.8701, 0.7586, 0.9079, 0.8159, 0.846, 0.8048, 0.9423, 0.8347, 0.9279, 0.7861, 0.9863, 0.8048, 0.9423, 0.8542, 0.8388, 0.8347, 0.9279, 0.8293, 0.9152, 0.9243, 0.5148, 0.8892, 0.545, 0.9262, 0.497, 0.9772, 0.5191, 0.9243, 0.5148, 0.9736, 0.4952, 0.2988, 0.4177, 0.2804, 0.4144, 0.3223, 0.3755, 0.7799, 0.9777, 0.7861, 0.9863, 0.7559, 0.99, 0.7799, 0.9777, 0.7586, 0.9079, 0.8048, 0.9423, 0.8293, 0.9152, 0.8347, 0.9279, 0.8048, 0.9423])
me_rock_3.materials.append(mat_rock_3)
me_rock_3.use_remesh_preserve_volume = False
me_rock_3.use_remesh_preserve_attributes = False
me_rock_3.use_mirror_vertex_groups = False
me_rock_3.update()
me_rock_3.normals_split_custom_set([tuple(v) for v in zip(*[iter([0.7231, 0.6832, 0.1019, 0.1765, 0.9841, 0.01999, 0.1823, 0.9641, 0.193, 0.8823, -0.2655, 0.3887, 0.7795, -0.5046, 0.3711, 0.869, -0.4432, 0.2199, -0.1605, 0.1273, 0.9788, -0.2931, 0.1202, 0.9485, -0.2338, 0.06659, 0.97, -0.09649, 0.2354, 0.9671, 0.1823, 0.9641, 0.193, 0.0242, 0.99, 0.1391, 0.01141, -0.1849, 0.9827, 0.4698, -0.8475, 0.2471, 0.7795, -0.5046, 0.3711, 0.01141, -0.1849, 0.9827, -0.2338, 0.06659, 0.97, 0.3506, -0.5545, 0.7547, -0.2338, 0.06659, 0.97, -0.2629, 0.1437, 0.9541, -0.2089, -0.1092, 0.9718, 0.3506, -0.5545, 0.7547, -0.2338, 0.06659, 0.97, -0.2089, -0.1092, 0.9718, 0.01141, -0.1849, 0.9827, 0.3506, -0.5545, 0.7547, 0.4698, -0.8475, 0.2471, 0.0242, 0.99, 0.1391, -0.1975, 0.2908, 0.9362, -0.09649, 0.2354, 0.9671, 0.7231, 0.6832, 0.1019, 0.1823, 0.9641, 0.193, 0.8363, 0.0645, 0.5444, -0.326, 0.09418, 0.9407, -0.2089, -0.1092, 0.9718, -0.2629, 0.1437, 0.9541, -0.1975, 0.2908, 0.9362, 0.0242, 0.99, 0.1391, -0.004281, 0.9251, 0.3797, -0.2089, -0.1092, 0.9718, 0.5452, -0.4153, 0.7282, 0.3506, -0.5545, 0.7547, 0.5452, -0.4153, 0.7282, -0.2089, -0.1092, 0.9718, -0.2947, 0.091, 0.9512, -0.2338, 0.06659, 0.97, -0.326, 0.09418, 0.9407, -0.2629, 0.1437, 0.9541, 0.5452, -0.4153, 0.7282, -0.2947, 0.091, 0.9512, -0.187, 0.1878, 0.9642, 0.5452, -0.4153, 0.7282, -0.187, 0.1878, 0.9642, 0.08489, -0.6887, 0.72, -0.004281, 0.9251, 0.3797, -0.3554, 0.1609, 0.9208, -0.1975, 0.2908, 0.9362, 0.9732, -0.09202, 0.2108, 0.8823, -0.2655, 0.3887, 0.869, -0.4432, 0.2199, -0.2947, 0.091, 0.9512, -0.2089, -0.1092, 0.9718, -0.3228, 0.4332, 0.8415, -0.3228, 0.4332, 0.8415, -0.187, 0.1878, 0.9642, -0.2947, 0.091, 0.9512, -0.187, 0.1878, 0.9642, -0.2172, -0.7619, 0.6102, 0.08489, -0.6887, 0.72, -0.2338, 0.06659, 0.97, -0.2931, 0.1202, 0.9485, -0.3494, 0.2613, 0.8998, -0.2338, 0.06659, 0.97, -0.3494, 0.2613, 0.8998, -0.326, 0.09418, 0.9407, 0.3506, -0.5545, 0.7547, 0.5452, -0.4153, 0.7282, 0.8233, -0.3892, 0.4132, 0.08489, -0.6887, 0.72, 0.451, -0.7749, 0.4429, 0.5452, -0.4153, 0.7282, -0.1975, 0.2908, 0.9362, -0.3554, 0.1609, 0.9208, -0.2931, 0.1202, 0.9485, 0.06662, 0.9978, 0.000186, -0.004281, 0.9251, 0.3797, 0.0242, 0.99, 0.1391, -0.326, 0.09418, 0.9407, -0.2539, -0.1243, 0.9592, -0.2089, -0.1092, 0.9718, 0.3506, -0.5545, 0.7547, 0.5523, -0.7934, 0.256, 0.4698, -0.8475, 0.2471, -0.3228, 0.4332, 0.8415, -0.2089, -0.1092, 0.9718, -0.2539, -0.1243, 0.9592, -0.187, 0.1878, 0.9642, -0.3642, 0.611, 0.7028, -0.2172, -0.7619, 0.6102, 0.1823, 0.9641, 0.193, 0.01629, 0.9997, 0.0191, 0.0242, 0.99, 0.1391, 0.3506, -0.5545, 0.7547, 0.8233, -0.3892, 0.4132, 0.5687, -0.7611, 0.312, -0.2931, 0.1202, 0.9485, -0.3554, 0.1609, 0.9208, -0.3494, 0.2613, 0.8998, 0.5452, -0.4153, 0.7282, 0.451, -0.7749, 0.4429, 0.8233, -0.3892, 0.4132, 0.08489, -0.6887, 0.72, -0.2172, -0.7619, 0.6102, -0.07021, -0.9811, 0.1804, -0.3554, 0.1609, 0.9208, -0.004281, 0.9251, 0.3797, -0.1348, 0.9512, 0.2774, -0.326, 0.09418, 0.9407, -0.3494, 0.2613, 0.8998, -0.311, 0.4382, 0.8434, 0.4698, -0.8475, 0.2471, 0.5523, -0.7934, 0.256, 0.7795, -0.5046, 0.3711, 0.01629, 0.9997, 0.0191, 0.06662, 0.9978, 0.000186, 0.0242, 0.99, 0.1391, -0.326, 0.09418, 0.9407, -0.311, 0.4382, 0.8434, -0.198, -0.08851, 0.9762, -0.326, 0.09418, 0.9407, -0.198, -0.08851, 0.9762, -0.2539, -0.1243, 0.9592, -0.004281, 0.9251, 0.3797, -0.03171, 0.9988, 0.03613, -0.1348, 0.9512, 0.2774, -0.3228, 0.4332, 0.8415, -0.3642, 0.611, 0.7028, -0.187, 0.1878, 0.9642, 0.7795, -0.5046, 0.3711, 0.5523, -0.7934, 0.256, 0.869, -0.4432, 0.2199, -0.2172, -0.7619, 0.6102, -0.09761, -0.9888, 0.1126, -0.07021, -0.9811, 0.1804, 0.8363, 0.0645, 0.5444, 0.1823, 0.9641, 0.193, -0.09649, 0.2354, 0.9671, 0.08489, -0.6887, 0.72, -0.07021, -0.9811, 0.1804, 0.451, -0.7749, 0.4429, 0.5687, -0.7611, 0.312, 0.5523, -0.7934, 0.256, 0.3506, -0.5545, 0.7547, -0.3642, 0.611, 0.7028, -0.3228, 0.4332, 0.8415, -0.2408, -0.1076, 0.9646, -0.3642, 0.611, 0.7028, -0.2408, -0.1076, 0.9646, -0.2172, -0.7619, 0.6102, 0.06662, 0.9978, 0.000186, 0.0665, 0.9971, 0.036, -0.004281, 0.9251, 0.3797, -0.3554, 0.1609, 0.9208, -0.4229, 0.2481, 0.8716, -0.3494, 0.2613, 0.8998, 0.869, -0.4432, 0.2199, 0.9517, -0.2766, 0.1336, 0.9732, -0.09202, 0.2108, -0.2539, -0.1243, 0.9592, -0.198, -0.08851, 0.9762, -0.1296, -0.09591, 0.9869, -0.2539, -0.1243, 0.9592, -0.1296, -0.09591, 0.9869, -0.3228, 0.4332, 0.8415, -0.2172, -0.7619, 0.6102, -0.2408, -0.1076, 0.9646, -0.2223, -0.852, 0.4741, -0.3554, 0.1609, 0.9208, -0.1348, 0.9512, 0.2774, -0.44, 0.8889, 0.1273, -0.4229, 0.2481, 0.8716, -0.44, 0.8889, 0.1273, -0.6979, 0.5382, 0.4726, -0.1296, -0.09591, 0.9869, -0.2408, -0.1076, 0.9646, -0.3228, 0.4332, 0.8415, -0.4664, 0.7083, 0.5299, -0.311, 0.4382, 0.8434, -0.3494, 0.2613, 0.8998, -0.2172, -0.7619, 0.6102, -0.2223, -0.852, 0.4741, -0.09761, -0.9888, 0.1126, 0.0665, 0.9971, 0.036, -0.03171, 0.9988, 0.03613, -0.004281, 0.9251, 0.3797, 0.1823, 0.9641, 0.193, 0.0669, 0.9967, -0.0463, 0.01629, 0.9997, 0.0191, -0.198, -0.08851, 0.9762, -0.311, 0.4382, 0.8434, -0.2019, 0.1879, 0.9612, -0.07999, -0.9905, 0.1118, 0.451, -0.7749, 0.4429, -0.07021, -0.9811, 0.1804, 0.1765, 0.9841, 0.01999, 0.0669, 0.9967, -0.0463, 0.1823, 0.9641, 0.193, -0.3494, 0.2613, 0.8998, -0.6979, 0.5382, 0.4726, -0.4664, 0.7083, 0.5299, -0.198, -0.08851, 0.9762, -0.2019, 0.1879, 0.9612, -0.1841, 0.0417, 0.982, -0.1841, 0.0417, 0.982, -0.7266, 0.6863, -0.03269, -0.182, 0.02159, 0.9831, 0.06662, 0.9978, 0.000186, 0.1855, 0.9826, -0.007611, 0.0665, 0.9971, 0.036, -0.2268, -0.06822, 0.9716, -0.1296, -0.09591, 0.9869, -0.182, 0.02159, 0.9831, 0.8233, -0.3892, 0.4132, 0.451, -0.7749, 0.4429, 0.6733, -0.6327, 0.3826, -0.2408, -0.1076, 0.9646, -0.2331, -0.7028, 0.6721, -0.2223, -0.852, 0.4741, -0.07999, -0.9905, 0.1118, 0.07347, -0.9915, 0.1077, 0.451, -0.7749, 0.4429, -0.4664, 0.7083, 0.5299, -0.5132, 0.8575, 0.03629, -0.311, 0.4382, 0.8434, -0.2268, -0.06822, 0.9716, -0.6773, -0.218, 0.7027, -0.1296, -0.09591, 0.9869, -0.1296, -0.09591, 0.9869, -0.2331, -0.7028, 0.6721, -0.2408, -0.1076, 0.9646, 0.5687, -0.7611, 0.312, 0.8233, -0.3892, 0.4132, 0.6221, -0.4808, 0.6179, -0.1067, -0.9932, 0.0462, -0.07021, -0.9811, 0.1804, -0.09761, -0.9888, 0.1126, 0.8233, -0.3892, 0.4132, 0.7893, -0.3552, 0.5008, 0.6221, -0.4808, 0.6179, 0.07347, -0.9915, 0.1077, 0.6733, -0.6327, 0.3826, 0.451, -0.7749, 0.4429, -0.1627, -0.9861, 0.0335, -0.2223, -0.852, 0.4741, -0.2331, -0.7028, 0.6721, 0.5523, -0.7934, 0.256, 0.8827, -0.4249, 0.2006, 0.869, -0.4432, 0.2199, 0.8842, 0.2764, -0.3765, 0.9732, -0.09202, 0.2108, 0.9517, -0.2766, 0.1336, 0.5391, 0.6462, -0.5402, 0.7231, 0.6832, 0.1019, 0.8842, 0.2764, -0.3765, 0.5523, -0.7934, 0.256, 0.5687, -0.7611, 0.312, 0.6981, -0.645, 0.3108, -0.1067, -0.9932, 0.0462, -0.07999, -0.9905, 0.1118, -0.07021, -0.9811, 0.1804, -0.1348, 0.9512, 0.2774, -0.1051, 0.993, 0.05469, -0.44, 0.8889, 0.1273, 0.0665, 0.9971, 0.036, -0.1348, 0.9512, 0.2774, -0.03171, 0.9988, 0.03613, -0.6979, 0.5382, 0.4726, -0.638, 0.7599, -0.1242, -0.4664, 0.7083, 0.5299, -0.7266, 0.6863, -0.03269, -0.9672, 0.2347, -0.0969, -0.9936, 0.1078, 0.03442, -0.638, 0.7599, -0.1242, -0.5132, 0.8575, 0.03629, -0.4664, 0.7083, 0.5299, -0.7266, 0.6863, -0.03269, -0.5132, 0.8575, 0.03629, -0.4883, 0.8567, -0.1661, 0.5687, -0.7611, 0.312, 0.6221, -0.4808, 0.6179, 0.6981, -0.645, 0.3108, -0.6773, -0.218, 0.7027, -0.9936, 0.1078, 0.03442, -0.9672, 0.2347, -0.0969, -0.09761, -0.9888, 0.1126, -0.08421, -0.9902, 0.1112, -0.1067, -0.9932, 0.0462, -0.4883, 0.8567, -0.1661, -0.5132, 0.8575, 0.03629, -0.638, 0.7599, -0.1242, 0.8233, -0.3892, 0.4132, 0.6733, -0.6327, 0.3826, 0.7893, -0.3552, 0.5008, -0.1358, -0.9854, 0.1026, -0.09761, -0.9888, 0.1126, -0.2223, -0.852, 0.4741, -0.1627, -0.9861, 0.0335, -0.1358, -0.9854, 0.1026, -0.2223, -0.852, 0.4741, 0.8827, -0.4249, 0.2006, 0.5523, -0.7934, 0.256, 0.6981, -0.645, 0.3108, 0.6221, -0.4808, 0.6179, 0.8568, -0.4575, 0.2378, 0.6981, -0.645, 0.3108, -0.1358, -0.9854, 0.1026, -0.08421, -0.9902, 0.1112, -0.09761, -0.9888, 0.1126, -0.44, 0.8889, 0.1273, -0.7987, 0.5998, -0.04849, -0.6979, 0.5382, 0.4726, -0.1051, 0.993, 0.05469, -0.5892, 0.8079, 0.007801, -0.44, 0.8889, 0.1273, -0.7987, 0.5998, -0.04849, -0.44, 0.8889, 0.1273, -0.5892, 0.8079, 0.007801, 0.8827, -0.4249, 0.2006, 0.8593, -0.1245, -0.4961, 0.869, -0.4432, 0.2199, -0.1348, 0.9512, 0.2774, 0.0182, 0.9997, 0.0148, -0.1051, 0.993, 0.05469, -0.4883, 0.8567, -0.1661, -0.3914, 0.913, -0.1154, -0.7266, 0.6863, -0.03269, 0.5391, 0.6462, -0.5402, 0.1765, 0.9841, 0.01999, 0.7231, 0.6832, 0.1019, 0.6733, -0.6327, 0.3826, 0.7708, -0.6069, 0.1936, 0.7893, -0.3552, 0.5008, -0.7842, 0.5896, -0.1934, -0.9672, 0.2347, -0.0969, -0.7266, 0.6863, -0.03269, 0.7207, 0.1322, -0.6805, 0.8593, -0.1245, -0.4961, 0.8827, -0.4249, 0.2006, 0.7893, -0.3552, 0.5008, 0.8568, -0.4575, 0.2378, 0.6221, -0.4808, 0.6179, -0.7422, 0.6692, 0.0355, -0.6979, 0.5382, 0.4726, -0.7987, 0.5998, -0.04849, -0.638, 0.7599, -0.1242, -0.6979, 0.5382, 0.4726, -0.7422, 0.6692, 0.0355, 0.0665, 0.9971, 0.036, 0.0182, 0.9997, 0.0148, -0.1348, 0.9512, 0.2774, 0.9517, -0.2766, 0.1336, 0.869, -0.4432, 0.2199, 0.8593, -0.1245, -0.4961, -0.4229, 0.2481, 0.8716, -0.6979, 0.5382, 0.4726, -0.3494, 0.2613, 0.8998, -0.105, -0.9911, 0.0815, -0.07999, -0.9905, 0.1118, -0.1067, -0.9932, 0.0462, -0.07999, -0.9905, 0.1118, -0.02282, -0.9997, -0.0125, 0.07347, -0.9915, 0.1077, -0.105, -0.9911, 0.0815, -0.1067, -0.9932, 0.0462, -0.08421, -0.9902, 0.1112, -0.7842, 0.5896, -0.1934, -0.3914, 0.913, -0.1154, -0.6661, 0.7401, -0.09269, 0.8568, -0.4575, 0.2378, 0.7893, -0.3552, 0.5008, 0.7708, -0.6069, 0.1936, 0.6733, -0.6327, 0.3826, 0.2565, -0.9664, -0.0161, 0.7708, -0.6069, 0.1936, 0.2565, -0.9664, -0.0161, 0.6733, -0.6327, 0.3826, 0.07347, -0.9915, 0.1077, 0.06779, 0.997, -0.0385, 0.0182, 0.9997, 0.0148, 0.0665, 0.9971, 0.036, -0.7422, 0.6692, 0.0355, -0.6094, 0.7886, 0.08222, -0.638, 0.7599, -0.1242, 0.6981, -0.645, 0.3108, 0.7928, -0.6083, 0.0378, 0.8827, -0.4249, 0.2006, -0.07999, -0.9905, 0.1118, -0.105, -0.9911, 0.0815, -0.02282, -0.9997, -0.0125, 0.2565, -0.9664, -0.0161, 0.07347, -0.9915, 0.1077, -0.02282, -0.9997, -0.0125, -0.885, -0.4635, 0.0437, -0.1627, -0.9861, 0.0335, -0.2331, -0.7028, 0.6721, 0.2827, 0.8791, -0.3837, 0.01629, 0.9997, 0.0191, 0.0669, 0.9967, -0.0463, -0.4229, 0.2481, 0.8716, -0.3554, 0.1609, 0.9208, -0.44, 0.8889, 0.1273, 0.7928, -0.6083, 0.0378, 0.6981, -0.645, 0.3108, 0.8568, -0.4575, 0.2378, 0.2827, 0.8791, -0.3837, 0.06662, 0.9978, 0.000186, 0.01629, 0.9997, 0.0191, 0.8842, 0.2764, -0.3765, 0.9517, -0.2766, 0.1336, 0.8593, -0.1245, -0.4961, -0.1358, -0.9854, 0.1026, -0.1921, -0.9794, 0.06228, -0.08421, -0.9902, 0.1112, 0.7708, -0.6069, 0.1936, 0.2565, -0.9664, -0.0161, 0.3126, -0.9245, -0.218, -0.6094, 0.7886, 0.08222, -0.4883, 0.8567, -0.1661, -0.638, 0.7599, -0.1242, -0.05741, -0.9983, -0.01399, -0.02282, -0.9997, -0.0125, -0.105, -0.9911, 0.0815, -0.08421, -0.9902, 0.1112, -0.05491, -0.9983, -0.01691, -0.105, -0.9911, 0.0815, 0.1483, 0.9773, -0.1511, 0.06779, 0.997, -0.0385, 0.0665, 0.9971, 0.036, 0.1855, 0.9826, -0.007611, 0.1483, 0.9773, -0.1511, 0.0665, 0.9971, 0.036, -0.105, -0.9911, 0.0815, -0.05491, -0.9983, -0.01691, -0.05741, -0.9983, -0.01399, 0.7207, 0.1322, -0.6805, 0.8827, -0.4249, 0.2006, 0.849, -0.0896, -0.5208, -0.1627, -0.9861, 0.0335, -0.6846, -0.7288, -0.01651, -0.1358, -0.9854, 0.1026, -0.5892, 0.8079, 0.007801, -0.3782, 0.922, 0.08328, -0.7987, 0.5998, -0.04849, -0.4883, 0.8567, -0.1661, -0.6661, 0.7401, -0.09269, -0.3914, 0.913, -0.1154, 0.4061, 0.0719, -0.911, 0.2827, 0.8791, -0.3837, 0.5391, 0.6462, -0.5402, -0.1921, -0.9794, 0.06228, -0.05491, -0.9983, -0.01691, -0.08421, -0.9902, 0.1112, 0.8827, -0.4249, 0.2006, 0.7928, -0.6083, 0.0378, 0.64, -0.3421, -0.688, -0.885, -0.4635, 0.0437, -0.9672, 0.2347, -0.0969, -0.6846, -0.7288, -0.01651, -0.1358, -0.9854, 0.1026, -0.6846, -0.7288, -0.01651, -0.1921, -0.9794, 0.06228, 0.7928, -0.6083, 0.0378, 0.8568, -0.4575, 0.2378, 0.7427, -0.3191, -0.5887, -0.02282, -0.9997, -0.0125, 0.0766, -0.9749, -0.209, 0.2565, -0.9664, -0.0161, -0.5892, 0.8079, 0.007801, -0.1051, 0.993, 0.05469, -0.3782, 0.922, 0.08328, 0.7427, -0.3191, -0.5887, 0.8568, -0.4575, 0.2378, 0.7708, -0.6069, 0.1936, 0.3126, -0.9245, -0.218, 0.5819, -0.3601, -0.7292, 0.7708, -0.6069, 0.1936, 0.3126, -0.9245, -0.218, 0.2565, -0.9664, -0.0161, 0.0766, -0.9749, -0.209, 0.06662, 0.9978, 0.000186, 0.2827, 0.8791, -0.3837, 0.1855, 0.9826, -0.007611, 0.8842, 0.2764, -0.3765, 0.8593, -0.1245, -0.4961, 0.4315, 0.1293, -0.8928, -0.6661, 0.7401, -0.09269, -0.4883, 0.8567, -0.1661, -0.6094, 0.7886, 0.08222, 0.0182, 0.9997, 0.0148, -0.3782, 0.922, 0.08328, -0.1051, 0.993, 0.05469, 0.4061, 0.0719, -0.911, 0.5391, 0.6462, -0.5402, 0.8842, 0.2764, -0.3765, -0.7805, 0.5882, 0.2116, -0.7987, 0.5998, -0.04849, -0.3782, 0.922, 0.08328, 0.4315, 0.1293, -0.8928, 0.4061, 0.0719, -0.911, 0.8842, 0.2764, -0.3765, 0.0766, -0.9749, -0.209, -0.02282, -0.9997, -0.0125, -0.05741, -0.9983, -0.01399, 0.1483, 0.9773, -0.1511, 0.1855, 0.9826, -0.007611, 0.2827, 0.8791, -0.3837, -0.7987, 0.5998, -0.04849, -0.7805, 0.5882, 0.2116, -0.7422, 0.6692, 0.0355, 0.8593, -0.1245, -0.4961, 0.7207, 0.1322, -0.6805, 0.4315, 0.1293, -0.8928, 0.849, -0.0896, -0.5208, 0.8827, -0.4249, 0.2006, 0.64, -0.3421, -0.688, 0.7427, -0.3191, -0.5887, 0.7708, -0.6069, 0.1936, 0.5819, -0.3601, -0.7292, 0.7928, -0.6083, 0.0378, 0.7427, -0.3191, -0.5887, 0.64, -0.3421, -0.688, 0.849, -0.0896, -0.5208, 0.318, 0.06991, -0.9455, 0.7207, 0.1322, -0.6805, 0.4315, 0.1293, -0.8928, 0.7207, 0.1322, -0.6805, 0.3883, 0.1383, -0.9111, -0.3542, -0.9194, -0.1711, -0.1921, -0.9794, 0.06228, -0.6846, -0.7288, -0.01651, -0.0105, -0.978, -0.2084, 0.0766, -0.9749, -0.209, -0.05741, -0.9983, -0.01399, 0.3883, 0.1383, -0.9111, 0.7207, 0.1322, -0.6805, 0.318, 0.06991, -0.9455, -0.6051, 0.7785, 0.1666, -0.7805, 0.5882, 0.2116, -0.3782, 0.922, 0.08328, 0.1173, 0.8985, -0.4229, 0.0182, 0.9997, 0.0148, 0.06779, 0.997, -0.0385, -0.6094, 0.7886, 0.08222, -0.7422, 0.6692, 0.0355, -0.7079, 0.6478, 0.2816, -0.7422, 0.6692, 0.0355, -0.7805, 0.5882, 0.2116, -0.7079, 0.6478, 0.2816, -0.6094, 0.7886, 0.08222, -0.7999, 0.5941, 0.08449, -0.6661, 0.7401, -0.09269, -0.9368, 0.2451, -0.2498, -0.6846, -0.7288, -0.01651, -0.9672, 0.2347, -0.0969, -0.05741, -0.9983, -0.01399, -0.05491, -0.9983, -0.01691, -0.06742, -0.9798, -0.1882, -0.6094, 0.7886, 0.08222, -0.7079, 0.6478, 0.2816, -0.7999, 0.5941, 0.08449, 0.318, 0.06991, -0.9455, 0.849, -0.0896, -0.5208, 0.64, -0.3421, -0.688, -0.1921, -0.9794, 0.06228, -0.06742, -0.9798, -0.1882, -0.05491, -0.9983, -0.01691, 0.1173, 0.8985, -0.4229, 0.06779, 0.997, -0.0385, 0.1483, 0.9773, -0.1511, -0.0105, -0.978, -0.2084, -0.05741, -0.9983, -0.01399, -0.06742, -0.9798, -0.1882, 0.3776, 0.1372, -0.9158, 0.2827, 0.8791, -0.3837, 0.4061, 0.0719, -0.911, 0.64, -0.3421, -0.688, 0.7427, -0.3191, -0.5887, 0.3019, -0.01548, -0.9532, -0.0105, -0.978, -0.2084, 0.3126, -0.9245, -0.218, 0.0766, -0.9749, -0.209, 0.3019, -0.01548, -0.9532, 0.318, 0.06991, -0.9455, 0.64, -0.3421, -0.688, 0.3019, -0.01548, -0.9532, 0.7427, -0.3191, -0.5887, 0.5819, -0.3601, -0.7292, 0.2757, -0.527, -0.8039, 0.5819, -0.3601, -0.7292, 0.3126, -0.9245, -0.218, -0.7805, 0.5882, 0.2116, -0.7827, 0.6118, -0.1146, -0.7079, 0.6478, 0.2816, -0.7079, 0.6478, 0.2816, -0.6075, 0.7918, -0.06329, -0.7999, 0.5941, 0.08449, 0.2827, 0.8791, -0.3837, 0.3776, 0.1372, -0.9158, 0.1483, 0.9773, -0.1511, 0.0182, 0.9997, 0.0148, -0.2496, 0.9294, -0.2719, -0.3782, 0.922, 0.08328, -0.2496, 0.9294, -0.2719, -0.6051, 0.7785, 0.1666, -0.3782, 0.922, 0.08328, -0.7805, 0.5882, 0.2116, -0.6051, 0.7785, 0.1666, -0.7827, 0.6118, -0.1146, 0.3299, 0.1095, -0.9376, 0.4061, 0.0719, -0.911, 0.4315, 0.1293, -0.8928, 0.2757, -0.527, -0.8039, 0.3019, -0.01548, -0.9532, 0.5819, -0.3601, -0.7292, 0.3299, 0.1095, -0.9376, 0.4315, 0.1293, -0.8928, 0.3883, 0.1383, -0.9111, -0.7612, 0.6338, -0.1375, -0.6661, 0.7401, -0.09269, -0.7515, 0.6176, -0.2319, -0.0105, -0.978, -0.2084, 0.2757, -0.527, -0.8039, 0.3126, -0.9245, -0.218, 0.1173, 0.8985, -0.4229, -0.2496, 0.9294, -0.2719, 0.0182, 0.9997, 0.0148, 0.318, 0.06991, -0.9455, 0.3341, 0.01921, -0.9423, 0.3883, 0.1383, -0.9111, 0.3341, 0.01921, -0.9423, 0.318, 0.06991, -0.9455, 0.3019, -0.01548, -0.9532, 0.1483, 0.9773, -0.1511, 0.3776, 0.1372, -0.9158, 0.1173, 0.8985, -0.4229, -0.1921, -0.9794, 0.06228, -0.3542, -0.9194, -0.1711, -0.06742, -0.9798, -0.1882, 0.3299, 0.1095, -0.9376, 0.3776, 0.1372, -0.9158, 0.4061, 0.0719, -0.911, 0.3341, 0.01921, -0.9423, 0.3299, 0.1095, -0.9376, 0.3883, 0.1383, -0.9111, -0.6051, 0.7785, 0.1666, -0.2496, 0.9294, -0.2719, -0.7827, 0.6118, -0.1146, -0.7827, 0.6118, -0.1146, -0.5424, 0.6038, -0.5841, -0.7079, 0.6478, 0.2816, 0.3399, 0.02309, -0.9402, 0.3019, -0.01548, -0.9532, 0.2757, -0.527, -0.8039, -0.06742, -0.9798, -0.1882, 0.05049, -0.883, -0.4667, -0.0105, -0.978, -0.2084, -0.5424, 0.6038, -0.5841, -0.6075, 0.7918, -0.06329, -0.7079, 0.6478, 0.2816, 0.3341, 0.01921, -0.9423, 0.3019, -0.01548, -0.9532, 0.3197, -0.06882, -0.945, -0.673, 0.3038, -0.6743, -0.9672, 0.2347, -0.0969, -0.7612, 0.6338, -0.1375, -0.9368, 0.2451, -0.2498, -0.3542, -0.9194, -0.1711, -0.6846, -0.7288, -0.01651, 0.05049, -0.883, -0.4667, 0.2757, -0.527, -0.8039, -0.0105, -0.978, -0.2084, 0.3299, 0.1095, -0.9376, 0.3341, 0.01921, -0.9423, 0.324, 0.0168, -0.9459, 0.3776, 0.1372, -0.9158, 0.3299, 0.1095, -0.9376, 0.1173, 0.8985, -0.4229, -0.0869, 0.4809, -0.8724, -0.7827, 0.6118, -0.1146, -0.2496, 0.9294, -0.2719, -0.7515, 0.6176, -0.2319, -0.6661, 0.7401, -0.09269, -0.7999, 0.5941, 0.08449, -0.9672, 0.2347, -0.0969, -0.673, 0.3038, -0.6743, -0.9368, 0.2451, -0.2498, -0.6075, 0.7918, -0.06329, -0.6285, 0.6881, -0.3627, -0.7999, 0.5941, 0.08449, 0.3197, -0.06882, -0.945, 0.324, 0.0168, -0.9459, 0.3341, 0.01921, -0.9423, -0.2496, 0.9294, -0.2719, 0.1173, 0.8985, -0.4229, 0.1093, 0.4151, -0.9032, 0.2739, -0.1482, -0.9503, 0.2757, -0.527, -0.8039, 0.05049, -0.883, -0.4667, 0.3197, -0.06882, -0.945, 0.3019, -0.01548, -0.9532, 0.3399, 0.02309, -0.9402, 0.2739, -0.1482, -0.9503, 0.3399, 0.02309, -0.9402, 0.2757, -0.527, -0.8039, -0.5424, 0.6038, -0.5841, -0.6285, 0.6881, -0.3627, -0.6075, 0.7918, -0.06329, 0.2285, 0.0627, -0.9715, 0.3197, -0.06882, -0.945, 0.3399, 0.02309, -0.9402, -0.0869, 0.4809, -0.8724, 0.1093, 0.4151, -0.9032, 0.3299, 0.1095, -0.9376, -0.9368, 0.2451, -0.2498, -0.3488, -0.7632, -0.544, -0.3542, -0.9194, -0.1711, -0.3542, -0.9194, -0.1711, -0.3488, -0.7632, -0.544, -0.06742, -0.9798, -0.1882, -0.7999, 0.5941, 0.08449, -0.6285, 0.6881, -0.3627, -0.7515, 0.6176, -0.2319, 0.1547, 0.05359, -0.9865, 0.3299, 0.1095, -0.9376, 0.324, 0.0168, -0.9459, 0.2285, 0.0627, -0.9715, 0.2222, 0.02721, -0.9746, 0.3197, -0.06882, -0.945, -0.0869, 0.4809, -0.8724, 0.3299, 0.1095, -0.9376, 0.1547, 0.05359, -0.9865, -0.7827, 0.6118, -0.1146, -0.0869, 0.4809, -0.8724, -0.4788, 0.4937, -0.7259, 0.2222, 0.02721, -0.9746, 0.324, 0.0168, -0.9459, 0.3197, -0.06882, -0.945, 0.03569, -0.8008, -0.5979, 0.05049, -0.883, -0.4667, -0.06742, -0.9798, -0.1882, 0.2739, -0.1482, -0.9503, 0.2285, 0.0627, -0.9715, 0.3399, 0.02309, -0.9402, -0.9368, 0.2451, -0.2498, -0.673, 0.3038, -0.6743, -0.3488, -0.7632, -0.544, 0.1547, 0.05359, -0.9865, -0.5424, 0.6038, -0.5841, -0.4788, 0.4937, -0.7259, 0.1005, 0.0704, -0.9924, 0.1547, 0.05359, -0.9865, 0.324, 0.0168, -0.9459, -0.3488, -0.7632, -0.544, 0.03569, -0.8008, -0.5979, -0.06742, -0.9798, -0.1882, -0.5424, 0.6038, -0.5841, 0.1547, 0.05359, -0.9865, 0.1005, 0.0704, -0.9924, 0.1005, 0.0704, -0.9924, 0.324, 0.0168, -0.9459, 0.2222, 0.02721, -0.9746, 0.03569, -0.8008, -0.5979, 0.2739, -0.1482, -0.9503, 0.05049, -0.883, -0.4667, 0.1005, 0.0704, -0.9924, 0.2222, 0.02721, -0.9746, 0.1909, 0.0996, -0.9765, 0.1909, 0.0996, -0.9765, 0.2222, 0.02721, -0.9746, 0.2285, 0.0627, -0.9715, 0.1909, 0.0996, -0.9765, 0.2285, 0.0627, -0.9715, 0.2739, -0.1482, -0.9503, 0.1005, 0.0704, -0.9924, -0.6285, 0.6881, -0.3627, -0.5424, 0.6038, -0.5841, 0.1909, 0.0996, -0.9765, 0.2739, -0.1482, -0.9503, 0.06252, -0.1381, -0.9884, 0.1005, 0.0704, -0.9924, 0.1909, 0.0996, -0.9765, -0.09519, 0.3421, -0.9348, 0.06252, -0.1381, -0.9884, 0.2739, -0.1482, -0.9503, 0.03569, -0.8008, -0.5979, 0.06252, -0.1381, -0.9884, 0.03569, -0.8008, -0.5979, -0.3488, -0.7632, -0.544, -0.09519, 0.3421, -0.9348, 0.1909, 0.0996, -0.9765, -0.0336, 0.2618, -0.9645, -0.3488, -0.7632, -0.544, -0.673, 0.3038, -0.6743, 0.06252, -0.1381, -0.9884, -0.0336, 0.2618, -0.9645, 0.1909, 0.0996, -0.9765, -0.673, 0.3038, -0.6743, 0.1909, 0.0996, -0.9765, 0.06252, -0.1381, -0.9884, -0.673, 0.3038, -0.6743, -0.1605, 0.1273, 0.9788, -0.2338, 0.06659, 0.97, 0.01141, -0.1849, 0.9827, -0.1975, 0.2908, 0.9362, -0.2931, 0.1202, 0.9485, -0.1605, 0.1273, 0.9788, 0.01141, -0.1849, 0.9827, 0.7795, -0.5046, 0.3711, 0.8823, -0.2655, 0.3887, 0.03851, 0.0138, 0.9992, -0.1605, 0.1273, 0.9788, 0.01141, -0.1849, 0.9827, -0.1975, 0.2908, 0.9362, -0.1605, 0.1273, 0.9788, -0.09649, 0.2354, 0.9671, 0.8363, 0.0645, 0.5444, 0.9732, -0.09202, 0.2108, 0.7231, 0.6832, 0.1019, 0.03851, 0.0138, 0.9992, -0.09649, 0.2354, 0.9671, -0.1605, 0.1273, 0.9788, 0.8823, -0.2655, 0.3887, 0.9732, -0.09202, 0.2108, 0.8363, 0.0645, 0.5444, 0.8842, 0.2764, -0.3765, 0.7231, 0.6832, 0.1019, 0.9732, -0.09202, 0.2108, 0.03851, 0.0138, 0.9992, 0.8823, -0.2655, 0.3887, 0.8363, 0.0645, 0.5444, -0.4788, 0.4937, -0.7259, -0.5424, 0.6038, -0.5841, -0.7827, 0.6118, -0.1146, -0.4788, 0.4937, -0.7259, -0.0869, 0.4809, -0.8724, 0.1547, 0.05359, -0.9865, 0.1093, 0.4151, -0.9032, -0.0869, 0.4809, -0.8724, -0.2496, 0.9294, -0.2719, 0.1093, 0.4151, -0.9032, 0.1173, 0.8985, -0.4229, 0.3299, 0.1095, -0.9376, -0.09519, 0.3421, -0.9348, -0.6285, 0.6881, -0.3627, 0.1005, 0.0704, -0.9924, -0.7515, 0.6176, -0.2319, -0.6285, 0.6881, -0.3627, -0.09519, 0.3421, -0.9348, -0.673, 0.3038, -0.6743, -0.7515, 0.6176, -0.2319, -0.0336, 0.2618, -0.9645, 0.5391, 0.6462, -0.5402, 0.0669, 0.9967, -0.0463, 0.1765, 0.9841, 0.01999, 0.5391, 0.6462, -0.5402, 0.2827, 0.8791, -0.3837, 0.0669, 0.9967, -0.0463, -0.7612, 0.6338, -0.1375, -0.9672, 0.2347, -0.0969, -0.6661, 0.7401, -0.09269, -0.7612, 0.6338, -0.1375, -0.7515, 0.6176, -0.2319, -0.673, 0.3038, -0.6743, -0.7842, 0.5896, -0.1934, -0.6661, 0.7401, -0.09269, -0.9672, 0.2347, -0.0969, -0.7842, 0.5896, -0.1934, -0.7266, 0.6863, -0.03269, -0.3914, 0.913, -0.1154, -0.6773, -0.218, 0.7027, -0.2331, -0.7028, 0.6721, -0.1296, -0.09591, 0.9869, -0.9672, 0.2347, -0.0969, -0.885, -0.4635, 0.0437, -0.6773, -0.218, 0.7027, -0.885, -0.4635, 0.0437, -0.6846, -0.7288, -0.01651, -0.1627, -0.9861, 0.0335, -0.885, -0.4635, 0.0437, -0.2331, -0.7028, 0.6721, -0.6773, -0.218, 0.7027, -0.2268, -0.06822, 0.9716, -0.9936, 0.1078, 0.03442, -0.6773, -0.218, 0.7027, -0.7266, 0.6863, -0.03269, -0.9936, 0.1078, 0.03442, -0.2268, -0.06822, 0.9716, -0.1296, -0.09591, 0.9869, -0.198, -0.08851, 0.9762, -0.1841, 0.0417, 0.982, -0.5132, 0.8575, 0.03629, -0.7266, 0.6863, -0.03269, -0.1841, 0.0417, 0.982, -0.311, 0.4382, 0.8434, -0.5132, 0.8575, 0.03629, -0.2019, 0.1879, 0.9612, 0.03851, 0.0138, 0.9992, 0.01141, -0.1849, 0.9827, 0.8823, -0.2655, 0.3887, -0.09649, 0.2354, 0.9671, 0.03851, 0.0138, 0.9992, 0.8363, 0.0645, 0.5444, -0.0336, 0.2618, -0.9645, -0.7515, 0.6176, -0.2319, -0.09519, 0.3421, -0.9348, -0.182, 0.02159, 0.9831, -0.7266, 0.6863, -0.03269, -0.2268, -0.06822, 0.9716, -0.182, 0.02159, 0.9831, -0.1296, -0.09591, 0.9869, -0.1841, 0.0417, 0.982, -0.2019, 0.1879, 0.9612, -0.5132, 0.8575, 0.03629, -0.1841, 0.0417, 0.982])] * 3)])

# ---- objects
ob_rock_3 = bpy.data.objects.new('Rock_3', me_rock_3)

# ---- transforms, parenting, visibility, modifiers, constraints
ob_rock_3.location = (0.0, 0.0, 0.0)
ob_rock_3.rotation_euler = (1.571, -0.0, 0.0)
ob_rock_3.scale = (0.1017, 0.1017, 0.1017)
ob_rock_3.lineart.crease_threshold = 0.0

# ---- collection membership
col_collection_1.objects.link(ob_rock_3)

# ---- scene / render settings (as saved in the file)
scene.frame_start = 1; scene.frame_end = 250; scene.frame_set(1)
scene.render.engine = 'CYCLES'
scene.render.resolution_percentage = 50
scene.render.dither_intensity = 0.0
scene.cycles.use_denoising = False
scene.cycles.samples = 128
scene.cycles.sampling_pattern = 'TABULATED_SOBOL'
scene.cycles.use_adaptive_sampling = False
scene.cycles.use_light_tree = False
scene.view_settings.view_transform = 'Standard'
bpy.context.view_layer.update()

# ---- added for rendering (the .blend has no active camera and no usable light): camera, sun
cam_auto = bpy.data.cameras.new('AutoCamera')
cam_auto.lens = 50.0
cam_auto.sensor_width = 36.0
cam_auto.clip_end = 1000.0
ob_auto_camera = bpy.data.objects.new('AutoCamera', cam_auto)
scene.collection.objects.link(ob_auto_camera)
ob_auto_camera.location = (9.83436, -11.7333, 7.79484)
ob_auto_camera.rotation_euler = (1.09748, -7.21219e-08, 0.694738)
scene.camera = ob_auto_camera
light_auto_sun = bpy.data.lights.new('AutoSun', 'SUN')
light_auto_sun.energy = 3.0
light_auto_sun.angle = 0.0523599
ob_auto_sun = bpy.data.objects.new('AutoSun', light_auto_sun)
scene.collection.objects.link(ob_auto_sun)
ob_auto_sun.rotation_euler = (0.872665, 0.174533, 0.523599)
bpy.context.view_layer.update()
